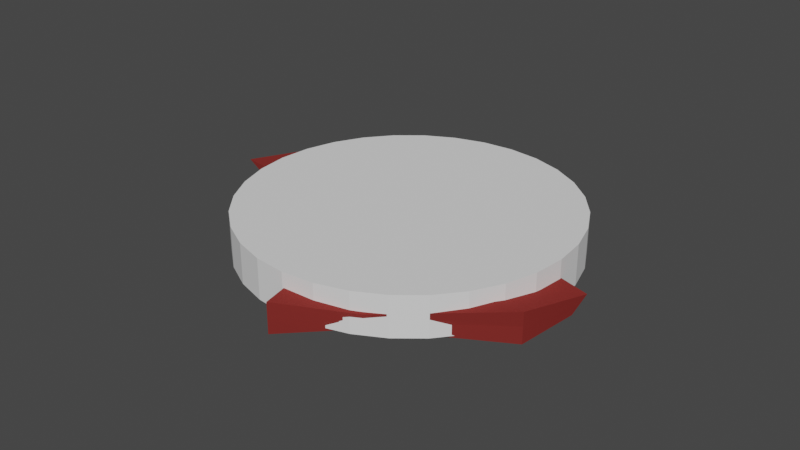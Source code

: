 # Source: steak.blend  (saved by Blender 2.92.15; exported with 4.5.12 LTS)
import bpy
from mathutils import Matrix  # noqa: F401  (used for matrix-valued properties, if any)

bpy.ops.wm.read_factory_settings(use_empty=True)
scene = bpy.context.scene
scene.name = 'Scene'

# ---- collections
col_collection = bpy.data.collections.new('Collection'); scene.collection.children.link(col_collection)

# ---- images (referenced by path relative to the original .blend; pixels are not part of the script)
import os
ASSET_DIR = os.environ.get("B2B_ASSET_DIR", "")  # directory of the original .blend (textures are referenced by path, not embedded)
HERE = os.path.dirname(os.path.abspath(__file__))  # packed textures are extracted next to this script under _unpacked/

def load_image(name, relpath, width, height, colorspace="sRGB"):
    """Load a texture the original file referenced (path relative to the .blend, or extracted next to this script)."""
    p = next((c for c in (os.path.join(HERE, relpath), os.path.join(ASSET_DIR, relpath)) if relpath and os.path.exists(c)), "")
    if p:
        img = bpy.data.images.load(p, check_existing=True)
        img.name = name
    else:  # same state as the original file: an image datablock whose file is absent (Cycles renders it pink)
        img = bpy.data.images.new(name, width, height)
        img.source = "FILE"
        img.filepath = "//" + (relpath or name)
    img.colorspace_settings.name = colorspace
    return img
img_map__214_002 = load_image('Map #214.002', 'I_PorkA_Nr_000.png', 1024, 1024, 'Non-Color')
img_map__217_002 = load_image('Map #217.002', 'I_PorkA_Sp_000.png', 1024, 1024, 'Non-Color')

# ---- materials (node trees are filled in below, after node groups)
mat_porka_002 = bpy.data.materials.new('PorkA.002')
mat_porka_002.use_transparent_shadow = False
mat_porka_002.diffuse_color = (0.5882, 0.5882, 0.5882, 1.0)
mat_porka_002.roughness = 0.8586
mat_porka_002.specular_intensity = 0.0
mat_porka_002.metallic = 1.0

# ---- material node trees
mat_porka_002.use_nodes = True; mat_porka_002.node_tree.nodes.clear()
_N = mat_porka_002.node_tree.nodes; _L = mat_porka_002.node_tree.links
n0 = _N.new('ShaderNodeBsdfPrincipled'); n0.name = 'Principled BSDF'; n0.location = (10, 300)
n0.distribution = 'GGX'
n0.subsurface_method = 'BURLEY'
n0.inputs[1].default_value = 1.0
n0.inputs[2].default_value = 0.8586
n0.inputs[3].default_value = 1.45
n0.inputs[27].default_value = (0.0, 0.0, 0.0, 1.0)
n1 = _N.new('ShaderNodeOutputMaterial'); n1.name = 'Material Output'; n1.location = (300, 300)
n2 = _N.new('ShaderNodeNormalMap'); n2.name = 'Normal Map'; n2.location = (-300, -300)
n2.label = 'Normal/Map'
n2.inputs[0].default_value = 0.3
n3 = _N.new('ShaderNodeTexImage'); n3.name = 'Image Texture.001'; n3.location = (-600, -900)
n3.image = img_map__214_002
n4 = _N.new('ShaderNodeTexImage'); n4.name = 'Image Texture.002'; n4.location = (-300, 300)
n4.image = img_map__217_002
n5 = _N.new('ShaderNodeRGB'); n5.name = 'RGB'; n5.location = (-300, 600)
n5.outputs[0].default_value = (0.5, 0.06513, 0.0568, 1.0)
_L.new(n0.outputs[0], n1.inputs[0])
_L.new(n2.outputs[0], n0.inputs[5])
_L.new(n3.outputs[0], n2.inputs[1])
_L.new(n4.outputs[0], n0.inputs[13])
_L.new(n5.outputs[0], n0.inputs[0])
n1.is_active_output = True

# ---- world
world_world = bpy.data.worlds.new('World'); scene.world = world_world
world_world.use_nodes = True; world_world.node_tree.nodes.clear()
_N = world_world.node_tree.nodes; _L = world_world.node_tree.links
n0 = _N.new('ShaderNodeOutputWorld'); n0.name = 'World Output'; n0.location = (300, 300)
n1 = _N.new('ShaderNodeBackground'); n1.name = 'Background'; n1.location = (10, 300)
n1.inputs[0].default_value = (0.05088, 0.05088, 0.05088, 1.0)
_L.new(n1.outputs[0], n0.inputs[0])
n0.is_active_output = True
world_world.color = (0.05088, 0.05088, 0.05088)
world_world.use_sun_shadow = False
world_world.sun_shadow_jitter_overblur = 0.0

# ---- meshes
me_mesh_005 = bpy.data.meshes.new('Mesh.005')
me_mesh_005.from_pydata([(0.7481, 2.774, -0.002631), (2.601, 3.312, -0.03145), (3.028, -2.025, 0.08705), (0.6456, -2.217, -0.02365), (1.944, -4.259, 1.84), (-0.5334, -3.167, 1.834), (-1.977, -10.81, 1.847), (2.531, -9.081, 1.85), (3.06, -4.764, 1.533), (2.575, -9.989, -0.005863), (3.426, -5.456, 0.3019), (-1.975, -10.82, -0.01068), (-4.225, -9.056, 1.84), (-4.942, -9.129, -0.01809), (-2.004, -2.498, 1.569), (-2.002, -2.501, 0.2346), (-2.159, 1.819, 1.822), (-2.704, 1.79, -0.03626), (-3.419, 6.079, 1.812), (-4.254, 8.389, 1.816), (-4.252, 8.386, -0.04179), (-3.417, 6.076, -0.04561), (-1.697, 8.712, 1.579), (-1.732, 9.632, 0.1799), (2.45, 10.45, 1.812), (2.453, 10.45, -0.04573), (4.026, 8.508, 1.49), (4.4, 8.522, 0.2897), (2.599, 3.316, 1.826), (3.471, -1.964, 1.838), (0.2096, 6.932, -0.04205), (0.87, 5.164, 1.82), (1.86, -0.8615, 1.735), (-0.3264, 0.608, 1.754), (3.26, -5.142, 0.8601), (3.225, -5.078, 0.975), (2.551, -9.493, 1.009), (2.555, -9.577, 0.8355), (-1.976, -10.82, 1.005), (-1.976, -10.82, 0.8315), (-4.548, -9.088, 0.9979), (-4.615, -9.095, 0.8245), (-2.004, -2.5, 0.9642), (-2.003, -2.5, 0.8397), (-2.405, 1.806, 0.9797), (-2.456, 1.803, 0.8062), (-4.253, 8.388, 0.9738), (-4.253, 8.387, 0.8004), (-3.418, 6.077, 0.7966), (-3.418, 6.078, 0.97), (-1.713, 9.129, 0.945), (-1.716, 9.215, 0.8144), (2.451, 10.45, 0.9698), (2.451, 10.45, 0.7964), (4.196, 8.515, 0.9456), (4.231, 8.516, 0.8336), (2.6, 3.314, 0.9841), (2.6, 3.314, 0.8107), (3.27, -1.992, 1.044), (3.229, -1.997, 0.8807)], [], [(0, 1, 2, 3), (4, 5, 6, 7), (34, 35, 36, 37), (36, 38, 39, 37), (40, 41, 39, 38), (40, 42, 43, 41), (45, 43, 42, 44), (47, 48, 49, 46), (50, 51, 47, 46), (50, 52, 53, 51), (54, 55, 53, 52), (57, 55, 54, 56), (56, 58, 59, 57), (59, 58, 35, 34), (44, 49, 48, 45), (17, 21, 30, 0), (6, 5, 14, 12), (30, 23, 25, 27), (15, 17, 0, 3), (13, 15, 3, 11), (10, 9, 3, 2), (1, 0, 30, 27), (28, 31, 32, 29), (33, 16, 14, 5), (33, 5, 4, 32), (4, 8, 29, 32), (31, 26, 24), (16, 31, 18), (33, 31, 16), (31, 28, 26), (22, 31, 24), (18, 22, 19), (8, 4, 7), (30, 21, 23), (9, 11, 3), (21, 20, 23), (32, 31, 33), (18, 31, 22), (35, 8, 7, 36), (37, 9, 10, 34), (36, 7, 6, 38), (39, 11, 9, 37), (41, 13, 11, 39), (38, 6, 12, 40), (12, 14, 42, 40), (15, 13, 41, 43), (45, 17, 15, 43), (14, 16, 44, 42), (20, 21, 48, 47), (18, 19, 46, 49), (51, 23, 20, 47), (46, 19, 22, 50), (50, 22, 24, 52), (53, 25, 23, 51), (55, 27, 25, 53), (52, 24, 26, 54), (1, 27, 55, 57), (26, 28, 56, 54), (28, 29, 58, 56), (2, 1, 57, 59), (58, 29, 8, 35), (34, 10, 2, 59), (44, 16, 18, 49), (48, 21, 17, 45)])
me_mesh_005.polygons.foreach_set('use_smooth', [True] * 64)
_k = set([(0, 1), (0, 3), (0, 17), (0, 30), (1, 2), (1, 27), (1, 57), (2, 3), (2, 10), (2, 59), (3, 9), (3, 11), (3, 15), (4, 5), (4, 7), (4, 8), (4, 32), (5, 6), (5, 14), (5, 33), (6, 7), (6, 12), (6, 38), (7, 8), (7, 36), (8, 29), (8, 35), (9, 10), (9, 11), (9, 37), (10, 34), (11, 13), (11, 39), (12, 14), (12, 40), (13, 15), (13, 41), (14, 16), (14, 42), (15, 17), (15, 43), (16, 18), (16, 31), (16, 33), (16, 44), (17, 21), (17, 45), (18, 19), (18, 22), (18, 31), (18, 49), (19, 22), (19, 46), (20, 21), (20, 23), (20, 47), (21, 23), (21, 30), (21, 48), (22, 24), (22, 31), (22, 50), (23, 25), (23, 30), (23, 51), (24, 26), (24, 31), (24, 52), (25, 27), (25, 53), (26, 28), (26, 31), (26, 54), (27, 30), (27, 55), (28, 29), (28, 31), (28, 56), (29, 32), (29, 58), (31, 32), (31, 33), (32, 33), (34, 35), (34, 37), (34, 59), (35, 36), (35, 58), (36, 37), (36, 38), (37, 39), (38, 39), (38, 40), (39, 41), (40, 41), (40, 42), (41, 43), (42, 43), (42, 44), (43, 45), (44, 45), (44, 49), (45, 48), (46, 47), (46, 50), (47, 51), (48, 49), (50, 52), (51, 53), (52, 53), (52, 54), (53, 55), (54, 55), (54, 56), (55, 57), (56, 57), (56, 58), (57, 59), (58, 59)])
me_mesh_005.attributes.new('sharp_edge', 'BOOLEAN', 'EDGE').data.foreach_set('value', [ (min(e.vertices), max(e.vertices)) in _k for e in me_mesh_005.edges])
_uv = me_mesh_005.uv_layers.new(name='UVChannel_1')
_uv.uv.foreach_set('vector', [0.7745, 0.377, 0.8994, 0.3725, 0.8967, 0.606, 0.7516, 0.598, 0.2828, 0.6518, 0.4177, 0.6094, 0.4063, 0.9182, 0.2358, 0.8434, 0.1604, 0.697, 0.1677, 0.6927, 0.2147, 0.8752, 0.2104, 0.8818, 0.2147, 0.8752, 0.3916, 0.9487, 0.3886, 0.9549, 0.2104, 0.8818, 0.5073, 0.8863, 0.5096, 0.8927, 0.3886, 0.9549, 0.3916, 0.9487, 0.5073, 0.8863, 0.5515, 0.5958, 0.5595, 0.5974, 0.5096, 0.8927, 0.5421, 0.397, 0.5595, 0.5974, 0.5515, 0.5958, 0.5317, 0.398, 0.5348, 0.07944, 0.538, 0.1957, 0.5306, 0.199, 0.5318, 0.08588, 0.4161, 0.07034, 0.4168, 0.0623, 0.5348, 0.07944, 0.5318, 0.08588, 0.4161, 0.07034, 0.2433, 0.05568, 0.2424, 0.05131, 0.4168, 0.0623, 0.1767, 0.1199, 0.1718, 0.119, 0.2424, 0.05131, 0.2433, 0.05568, 0.1432, 0.3383, 0.1718, 0.119, 0.1767, 0.1199, 0.1525, 0.3377, 0.1525, 0.3377, 0.1283, 0.5614, 0.1195, 0.5631, 0.1432, 0.3383, 0.1195, 0.5631, 0.1283, 0.5614, 0.1677, 0.6927, 0.1604, 0.697, 0.5317, 0.398, 0.5306, 0.199, 0.538, 0.1957, 0.5421, 0.397, 0.5927, 0.3922, 0.5741, 0.1797, 0.7322, 0.1894, 0.7745, 0.377, 0.4063, 0.9182, 0.4177, 0.6094, 0.5126, 0.5878, 0.496, 0.8551, 0.7322, 0.1894, 0.6768, 0.04362, 0.8586, 0.02825, 0.92, 0.1363, 0.5985, 0.6054, 0.5927, 0.3922, 0.7745, 0.377, 0.7516, 0.598, 0.5208, 0.9239, 0.5985, 0.6054, 0.7516, 0.598, 0.6651, 0.9584, 0.9596, 0.7483, 0.8469, 0.9088, 0.7516, 0.598, 0.8967, 0.606, 0.8994, 0.3725, 0.7745, 0.377, 0.7322, 0.1894, 0.92, 0.1363, 0.1981, 0.3347, 0.3195, 0.2787, 0.2661, 0.5162, 0.171, 0.5529, 0.3835, 0.4586, 0.4811, 0.4028, 0.5126, 0.5878, 0.4177, 0.6094, 0.3835, 0.4586, 0.4177, 0.6094, 0.2828, 0.6518, 0.2661, 0.5162, 0.2828, 0.6518, 0.2031, 0.6718, 0.171, 0.5529, 0.2661, 0.5162, 0.3195, 0.2787, 0.2006, 0.1245, 0.2477, 0.07688, 0.4811, 0.4028, 0.3195, 0.2787, 0.4944, 0.215, 0.3835, 0.4586, 0.3195, 0.2787, 0.4811, 0.4028, 0.3195, 0.2787, 0.1981, 0.3347, 0.2006, 0.1245, 0.4125, 0.1094, 0.3195, 0.2787, 0.2477, 0.07688, 0.4944, 0.215, 0.4125, 0.1094, 0.5169, 0.1172, 0.2031, 0.6718, 0.2828, 0.6518, 0.2358, 0.8434, 0.7322, 0.1894, 0.5741, 0.1797, 0.6768, 0.04362, 0.8469, 0.9088, 0.6651, 0.9584, 0.7516, 0.598, 0.5741, 0.1797, 0.5497, 0.04815, 0.6768, 0.04362, 0.2661, 0.5162, 0.3195, 0.2787, 0.3835, 0.4586, 0.4944, 0.215, 0.3195, 0.2787, 0.4125, 0.1094, 0.1677, 0.6927, 0.2031, 0.6718, 0.2358, 0.8434, 0.2147, 0.8752, 0.2104, 0.8818, 0.1893, 0.9136, 0.125, 0.7179, 0.1604, 0.697, 0.2147, 0.8752, 0.2358, 0.8434, 0.4063, 0.9182, 0.3916, 0.9487, 0.3886, 0.9549, 0.3738, 0.9854, 0.1893, 0.9136, 0.2104, 0.8818, 0.5096, 0.8927, 0.5208, 0.9239, 0.3738, 0.9854, 0.3886, 0.9549, 0.3916, 0.9487, 0.4063, 0.9182, 0.496, 0.8551, 0.5073, 0.8863, 0.496, 0.8551, 0.5126, 0.5878, 0.5515, 0.5958, 0.5073, 0.8863, 0.5985, 0.6054, 0.5208, 0.9239, 0.5096, 0.8927, 0.5595, 0.5974, 0.5421, 0.397, 0.5927, 0.3922, 0.5985, 0.6054, 0.5595, 0.5974, 0.5126, 0.5878, 0.4811, 0.4028, 0.5317, 0.398, 0.5515, 0.5958, 0.5497, 0.04815, 0.5741, 0.1797, 0.538, 0.1957, 0.5348, 0.07944, 0.4944, 0.215, 0.5169, 0.1172, 0.5318, 0.08588, 0.5306, 0.199, 0.4168, 0.0623, 0.4205, 0.02326, 0.5497, 0.04815, 0.5348, 0.07944, 0.5318, 0.08588, 0.5169, 0.1172, 0.4125, 0.1094, 0.4161, 0.07034, 0.4161, 0.07034, 0.4125, 0.1094, 0.2477, 0.07688, 0.2433, 0.05568, 0.2424, 0.05131, 0.238, 0.03011, 0.4205, 0.02326, 0.4168, 0.0623, 0.1718, 0.119, 0.1478, 0.1144, 0.238, 0.03011, 0.2424, 0.05131, 0.2433, 0.05568, 0.2477, 0.07688, 0.2006, 0.1245, 0.1767, 0.1199, 0.09757, 0.3413, 0.1478, 0.1144, 0.1718, 0.119, 0.1432, 0.3383, 0.2006, 0.1245, 0.1981, 0.3347, 0.1525, 0.3377, 0.1767, 0.1199, 0.1981, 0.3347, 0.171, 0.5529, 0.1283, 0.5614, 0.1525, 0.3377, 0.07675, 0.5715, 0.09757, 0.3413, 0.1432, 0.3383, 0.1195, 0.5631, 0.1283, 0.5614, 0.171, 0.5529, 0.2031, 0.6718, 0.1677, 0.6927, 0.1604, 0.697, 0.125, 0.7179, 0.07675, 0.5715, 0.1195, 0.5631, 0.5317, 0.398, 0.4811, 0.4028, 0.4944, 0.215, 0.5306, 0.199, 0.538, 0.1957, 0.5741, 0.1797, 0.5927, 0.3922, 0.5421, 0.397])
me_mesh_005.materials.append(mat_porka_002)
me_mesh_005.use_remesh_fix_poles = True
me_mesh_005.use_remesh_preserve_attributes = False
me_mesh_005.use_mirror_vertex_groups = False
me_mesh_005.update()
me_mesh_005.normals_split_custom_set([tuple(v) for v in zip(*[iter([0.02084, -0.008781, -0.9997, 0.02084, -0.008781, -0.9997, 0.02084, -0.008781, -0.9997, 0.02084, -0.008781, -0.9997, -0.001425, 0.001941, 1.0, -0.001425, 0.001941, 1.0, -0.001425, 0.001941, 1.0, -0.001425, 0.001941, 1.0, 0.9669, -0.1504, 0.2064, 0.9669, -0.1504, 0.2064, 0.9669, -0.1504, 0.2064, 0.9669, -0.1504, 0.2064, 0.2645, -0.9358, 0.2329, 0.2645, -0.9358, 0.2329, 0.2645, -0.9358, 0.2329, 0.2645, -0.9358, 0.2329, -0.548, -0.8275, 0.1226, -0.548, -0.8275, 0.1226, -0.548, -0.8275, 0.1226, -0.548, -0.8275, 0.1226, -0.9131, 0.3574, 0.196, -0.9131, 0.3574, 0.196, -0.9131, 0.3574, 0.196, -0.9131, 0.3574, 0.196, -0.981, -0.09708, 0.1678, -0.981, -0.09708, 0.1678, -0.981, -0.09708, 0.1678, -0.981, -0.09708, 0.1678, -0.9404, -0.34, -0.0006768, -0.9404, -0.34, -0.0006768, -0.9404, -0.34, -0.0006781, -0.9404, -0.34, -0.0006782, -0.2839, 0.9223, 0.2622, -0.2839, 0.9223, 0.2622, -0.2843, 0.9222, 0.2622, -0.2843, 0.9222, 0.2622, -0.2839, 0.9223, 0.2622, -0.2835, 0.9224, 0.2623, -0.2835, 0.9224, 0.2623, -0.2839, 0.9223, 0.2622, 0.7363, 0.6702, 0.09291, 0.7363, 0.6702, 0.09291, 0.7363, 0.6702, 0.09291, 0.7363, 0.6702, 0.09291, 0.9487, -0.2941, 0.1157, 0.9487, -0.2941, 0.1157, 0.9487, -0.2941, 0.1157, 0.9487, -0.2941, 0.1157, 0.9853, 0.1191, -0.1225, 0.9853, 0.1191, -0.1225, 0.9853, 0.1191, -0.1225, 0.9853, 0.1191, -0.1225, 0.9997, -0.001938, -0.02548, 0.9997, -0.001938, -0.02548, 0.9997, -0.001938, -0.02548, 0.9997, -0.001938, -0.02548, -0.9644, -0.2224, 0.1427, -0.9644, -0.2224, 0.1427, -0.9644, -0.2224, 0.1427, -0.9644, -0.2224, 0.1427, 0.006506, -0.004812, -1.0, 0.006506, -0.004812, -1.0, 0.006506, -0.004812, -1.0, 0.006506, -0.004812, -1.0, -0.05122, 0.03317, 0.9981, -0.05122, 0.03317, 0.9981, -0.05122, 0.03317, 0.9981, -0.05122, 0.03317, 0.9981, 0.01588, -0.01117, -0.9998, 0.01588, -0.01117, -0.9998, 0.01588, -0.01117, -0.9998, 0.01588, -0.01117, -0.9998, -0.03078, -0.02888, -0.9991, -0.03078, -0.02888, -0.9991, -0.03078, -0.02888, -0.9991, -0.03078, -0.02888, -0.9991, -0.03728, 0.02933, -0.9989, -0.03728, 0.02933, -0.9989, -0.03728, 0.02933, -0.9989, -0.03728, 0.02933, -0.9989, 0.1217, 0.004668, -0.9926, 0.1217, 0.004668, -0.9926, 0.1217, 0.004668, -0.9926, 0.1217, 0.004668, -0.9926, 0.04146, 0.02447, -0.9988, 0.04146, 0.02447, -0.9988, 0.04146, 0.02447, -0.9988, 0.04146, 0.02447, -0.9988, -0.04497, -0.01393, 0.9989, -0.04497, -0.01393, 0.9989, -0.04497, -0.01393, 0.9989, -0.04497, -0.01393, 0.9989, -0.07115, -0.02079, 0.9972, -0.07115, -0.02079, 0.9972, -0.07115, -0.02079, 0.9972, -0.07115, -0.02079, 0.9972, 0.0169, 0.02557, 0.9995, 0.0169, 0.02557, 0.9995, 0.0169, 0.02557, 0.9995, 0.0169, 0.02557, 0.9995, 0.05394, -0.03496, 0.9979, 0.05394, -0.03496, 0.9979, 0.05394, -0.03496, 0.9979, 0.05394, -0.03496, 0.9979, 0.1491, -0.04302, 0.9879, 0.1491, -0.04302, 0.9879, 0.1491, -0.04302, 0.9879, -0.001446, 0.001939, 1.0, -0.001446, 0.001939, 1.0, -0.001446, 0.001939, 1.0, 0.0236, -0.02074, 0.9995, 0.0236, -0.02074, 0.9995, 0.0236, -0.02074, 0.9995, 0.0507, 0.05076, 0.9974, 0.0507, 0.05076, 0.9974, 0.0507, 0.05076, 0.9974, -0.06471, 0.02086, 0.9977, -0.06471, 0.02086, 0.9977, -0.06471, 0.02086, 0.9977, 0.08826, 0.03027, 0.9956, 0.08826, 0.03027, 0.9956, 0.08826, 0.03027, 0.9956, 0.28, 0.03609, 0.9593, 0.28, 0.03609, 0.9593, 0.28, 0.03609, 0.9593, -0.01572, 0.0707, -0.9974, -0.01572, 0.0707, -0.9974, -0.01572, 0.0707, -0.9974, 0.001412, -0.001937, -1.0, 0.001412, -0.001937, -1.0, 0.001412, -0.001937, -1.0, 0.07372, 0.0283, -0.9969, 0.07372, 0.0283, -0.9969, 0.07372, 0.0283, -0.9969, -0.0009141, -0.01431, 0.9999, -0.0009141, -0.01431, 0.9999, -0.0009141, -0.01431, 0.9999, 0.01487, 0.07837, 0.9968, 0.01487, 0.07837, 0.9968, 0.01487, 0.07837, 0.9968, 0.9727, -0.1262, 0.1947, 0.9727, -0.1262, 0.1947, 0.9727, -0.1262, 0.1947, 0.9727, -0.1262, 0.1947, 0.9602, -0.1745, 0.2179, 0.9602, -0.1745, 0.2179, 0.9602, -0.1745, 0.2179, 0.9602, -0.1745, 0.2179, 0.3116, -0.9219, 0.2302, 0.3116, -0.9219, 0.2302, 0.3116, -0.9219, 0.2302, 0.3116, -0.9219, 0.2302, 0.2156, -0.9477, 0.2352, 0.2156, -0.9477, 0.2352, 0.2156, -0.9477, 0.2352, 0.2156, -0.9477, 0.2352, -0.5162, -0.8483, 0.1178, -0.5162, -0.8483, 0.1178, -0.5162, -0.8483, 0.1178, -0.5162, -0.8483, 0.1178, -0.5816, -0.8034, 0.1277, -0.5816, -0.8034, 0.1277, -0.5816, -0.8034, 0.1277, -0.5816, -0.8034, 0.1277, -0.9202, 0.3381, 0.1973, -0.9202, 0.3381, 0.1973, -0.9202, 0.3381, 0.1973, -0.9202, 0.3381, 0.1973, -0.9058, 0.3763, 0.1947, -0.9058, 0.3763, 0.1947, -0.9058, 0.3763, 0.1947, -0.9058, 0.3763, 0.1947, -0.9778, -0.1254, 0.1677, -0.9778, -0.1254, 0.1677, -0.9778, -0.1254, 0.1677, -0.9778, -0.1254, 0.1677, -0.9834, -0.06866, 0.1678, -0.9834, -0.06866, 0.1678, -0.9834, -0.06866, 0.1678, -0.9834, -0.06866, 0.1678, -0.9404, -0.34, -0.0006795, -0.9404, -0.34, -0.0006795, -0.9404, -0.34, -0.0006768, -0.9404, -0.34, -0.0006768, -0.9404, -0.34, -0.0006823, -0.9404, -0.34, -0.0006823, -0.9404, -0.34, -0.0006782, -0.9404, -0.34, -0.0006781, -0.3772, 0.8906, 0.2542, -0.3772, 0.8906, 0.2542, -0.3772, 0.8906, 0.2542, -0.3772, 0.8906, 0.2542, -0.1836, 0.9458, 0.2679, -0.1836, 0.9458, 0.2679, -0.1836, 0.9458, 0.2679, -0.1836, 0.9458, 0.2679, -0.3412, 0.904, 0.2577, -0.3412, 0.904, 0.2577, -0.3412, 0.904, 0.2577, -0.3412, 0.904, 0.2577, -0.2229, 0.9378, 0.266, -0.2229, 0.9378, 0.266, -0.2229, 0.9378, 0.266, -0.2229, 0.9378, 0.266, 0.7124, 0.6959, 0.08997, 0.7124, 0.6959, 0.08997, 0.7124, 0.6959, 0.08997, 0.7124, 0.6959, 0.08997, 0.7607, 0.642, 0.0959, 0.7607, 0.642, 0.0959, 0.7607, 0.642, 0.0959, 0.7607, 0.642, 0.0959, 0.9424, -0.3142, 0.1148, 0.9424, -0.3142, 0.1148, 0.9424, -0.3142, 0.1148, 0.9424, -0.3142, 0.1148, 0.9548, -0.2736, 0.1167, 0.9548, -0.2736, 0.1167, 0.9548, -0.2736, 0.1167, 0.9548, -0.2736, 0.1167, 0.9822, 0.1423, -0.1223, 0.9822, 0.1423, -0.1223, 0.9822, 0.1423, -0.1223, 0.9822, 0.1423, -0.1223, 0.9878, 0.09576, -0.1226, 0.9878, 0.09576, -0.1226, 0.9878, 0.09576, -0.1226, 0.9878, 0.09576, -0.1226, 0.997, -0.07681, -0.006411, 0.997, -0.07681, -0.006411, 0.997, -0.07681, -0.006411, 0.997, -0.07681, -0.006411, 0.9971, 0.06373, -0.04211, 0.9971, 0.06373, -0.04211, 0.9971, 0.06373, -0.04211, 0.9971, 0.06373, -0.04211, -0.9566, -0.2545, 0.1417, -0.9566, -0.2545, 0.1417, -0.9566, -0.2545, 0.1417, -0.9566, -0.2545, 0.1417, -0.9713, -0.1897, 0.1436, -0.9713, -0.1897, 0.1436, -0.9713, -0.1897, 0.1436, -0.9713, -0.1897, 0.1436])] * 3)])
me_cylinder = bpy.data.meshes.new('Cylinder')
me_cylinder.from_pydata([(0.0, 1.0, -1.0), (0.0, 1.0, 1.0), (0.1951, 0.9808, -1.0), (0.1951, 0.9808, 1.0), (0.3827, 0.9239, -1.0), (0.3827, 0.9239, 1.0), (0.5556, 0.8315, -1.0), (0.5556, 0.8315, 1.0), (0.7071, 0.7071, -1.0), (0.7071, 0.7071, 1.0), (0.8315, 0.5556, -1.0), (0.8315, 0.5556, 1.0), (0.9239, 0.3827, -1.0), (0.9239, 0.3827, 1.0), (0.9808, 0.1951, -1.0), (0.9808, 0.1951, 1.0), (1.0, 7.55e-08, -1.0), (1.0, 7.55e-08, 1.0), (0.9808, -0.1951, -1.0), (0.9808, -0.1951, 1.0), (0.9239, -0.3827, -1.0), (0.9239, -0.3827, 1.0), (0.8315, -0.5556, -1.0), (0.8315, -0.5556, 1.0), (0.7071, -0.7071, -1.0), (0.7071, -0.7071, 1.0), (0.5556, -0.8315, -1.0), (0.5556, -0.8315, 1.0), (0.3827, -0.9239, -1.0), (0.3827, -0.9239, 1.0), (0.1951, -0.9808, -1.0), (0.1951, -0.9808, 1.0), (-3.258e-07, -1.0, -1.0), (-3.258e-07, -1.0, 1.0), (-0.1951, -0.9808, -1.0), (-0.1951, -0.9808, 1.0), (-0.3827, -0.9239, -1.0), (-0.3827, -0.9239, 1.0), (-0.5556, -0.8315, -1.0), (-0.5556, -0.8315, 1.0), (-0.7071, -0.7071, -1.0), (-0.7071, -0.7071, 1.0), (-0.8315, -0.5556, -1.0), (-0.8315, -0.5556, 1.0), (-0.9239, -0.3827, -1.0), (-0.9239, -0.3827, 1.0), (-0.9808, -0.1951, -1.0), (-0.9808, -0.1951, 1.0), (-1.0, 9.656e-07, -1.0), (-1.0, 9.656e-07, 1.0), (-0.9808, 0.1951, -1.0), (-0.9808, 0.1951, 1.0), (-0.9239, 0.3827, -1.0), (-0.9239, 0.3827, 1.0), (-0.8315, 0.5556, -1.0), (-0.8315, 0.5556, 1.0), (-0.7071, 0.7071, -1.0), (-0.7071, 0.7071, 1.0), (-0.5556, 0.8315, -1.0), (-0.5556, 0.8315, 1.0), (-0.3827, 0.9239, -1.0), (-0.3827, 0.9239, 1.0), (-0.1951, 0.9808, -1.0), (-0.1951, 0.9808, 1.0)], [], [(0, 1, 3, 2), (2, 3, 5, 4), (4, 5, 7, 6), (6, 7, 9, 8), (8, 9, 11, 10), (10, 11, 13, 12), (12, 13, 15, 14), (14, 15, 17, 16), (16, 17, 19, 18), (18, 19, 21, 20), (20, 21, 23, 22), (22, 23, 25, 24), (24, 25, 27, 26), (26, 27, 29, 28), (28, 29, 31, 30), (30, 31, 33, 32), (32, 33, 35, 34), (34, 35, 37, 36), (36, 37, 39, 38), (38, 39, 41, 40), (40, 41, 43, 42), (42, 43, 45, 44), (44, 45, 47, 46), (46, 47, 49, 48), (48, 49, 51, 50), (50, 51, 53, 52), (52, 53, 55, 54), (54, 55, 57, 56), (56, 57, 59, 58), (58, 59, 61, 60), (3, 1, 63, 61, 59, 57, 55, 53, 51, 49, 47, 45, 43, 41, 39, 37, 35, 33, 31, 29, 27, 25, 23, 21, 19, 17, 15, 13, 11, 9, 7, 5), (60, 61, 63, 62), (62, 63, 1, 0), (0, 2, 4, 6, 8, 10, 12, 14, 16, 18, 20, 22, 24, 26, 28, 30, 32, 34, 36, 38, 40, 42, 44, 46, 48, 50, 52, 54, 56, 58, 60, 62)])
_uv = me_cylinder.uv_layers.new(name='UVMap')
_uv.uv.foreach_set('vector', [1.0, 0.5, 1.0, 1.0, 0.9688, 1.0, 0.9688, 0.5, 0.9688, 0.5, 0.9688, 1.0, 0.9375, 1.0, 0.9375, 0.5, 0.9375, 0.5, 0.9375, 1.0, 0.9062, 1.0, 0.9062, 0.5, 0.9062, 0.5, 0.9062, 1.0, 0.875, 1.0, 0.875, 0.5, 0.875, 0.5, 0.875, 1.0, 0.8438, 1.0, 0.8438, 0.5, 0.8438, 0.5, 0.8438, 1.0, 0.8125, 1.0, 0.8125, 0.5, 0.8125, 0.5, 0.8125, 1.0, 0.7812, 1.0, 0.7812, 0.5, 0.7812, 0.5, 0.7812, 1.0, 0.75, 1.0, 0.75, 0.5, 0.75, 0.5, 0.75, 1.0, 0.7188, 1.0, 0.7188, 0.5, 0.7188, 0.5, 0.7188, 1.0, 0.6875, 1.0, 0.6875, 0.5, 0.6875, 0.5, 0.6875, 1.0, 0.6562, 1.0, 0.6562, 0.5, 0.6562, 0.5, 0.6562, 1.0, 0.625, 1.0, 0.625, 0.5, 0.625, 0.5, 0.625, 1.0, 0.5938, 1.0, 0.5938, 0.5, 0.5938, 0.5, 0.5938, 1.0, 0.5625, 1.0, 0.5625, 0.5, 0.5625, 0.5, 0.5625, 1.0, 0.5312, 1.0, 0.5312, 0.5, 0.5312, 0.5, 0.5312, 1.0, 0.5, 1.0, 0.5, 0.5, 0.5, 0.5, 0.5, 1.0, 0.4688, 1.0, 0.4688, 0.5, 0.4688, 0.5, 0.4688, 1.0, 0.4375, 1.0, 0.4375, 0.5, 0.4375, 0.5, 0.4375, 1.0, 0.4062, 1.0, 0.4062, 0.5, 0.4062, 0.5, 0.4062, 1.0, 0.375, 1.0, 0.375, 0.5, 0.375, 0.5, 0.375, 1.0, 0.3438, 1.0, 0.3438, 0.5, 0.3438, 0.5, 0.3438, 1.0, 0.3125, 1.0, 0.3125, 0.5, 0.3125, 0.5, 0.3125, 1.0, 0.2812, 1.0, 0.2812, 0.5, 0.2812, 0.5, 0.2812, 1.0, 0.25, 1.0, 0.25, 0.5, 0.25, 0.5, 0.25, 1.0, 0.2188, 1.0, 0.2188, 0.5, 0.2188, 0.5, 0.2188, 1.0, 0.1875, 1.0, 0.1875, 0.5, 0.1875, 0.5, 0.1875, 1.0, 0.1562, 1.0, 0.1562, 0.5, 0.1562, 0.5, 0.1562, 1.0, 0.125, 1.0, 0.125, 0.5, 0.125, 0.5, 0.125, 1.0, 0.09375, 1.0, 0.09375, 0.5, 0.09375, 0.5, 0.09375, 1.0, 0.0625, 1.0, 0.0625, 0.5, 0.2968, 0.4854, 0.25, 0.49, 0.2032, 0.4854, 0.1582, 0.4717, 0.1167, 0.4496, 0.08029, 0.4197, 0.05045, 0.3833, 0.02827, 0.3418, 0.01461, 0.2968, 0.01, 0.25, 0.01461, 0.2032, 0.02827, 0.1582, 0.05045, 0.1167, 0.08029, 0.08029, 0.1167, 0.05045, 0.1582, 0.02827, 0.2032, 0.01461, 0.25, 0.01, 0.2968, 0.01461, 0.3418, 0.02827, 0.3833, 0.05045, 0.4197, 0.08029, 0.4496, 0.1167, 0.4717, 0.1582, 0.4854, 0.2032, 0.49, 0.25, 0.4854, 0.2968, 0.4717, 0.3418, 0.4496, 0.3833, 0.4197, 0.4197, 0.3833, 0.4496, 0.3418, 0.4717, 0.0625, 0.5, 0.0625, 1.0, 0.03125, 1.0, 0.03125, 0.5, 0.03125, 0.5, 0.03125, 1.0, 0.0, 1.0, 0.0, 0.5, 0.75, 0.49, 0.7968, 0.4854, 0.8418, 0.4717, 0.8833, 0.4496, 0.9197, 0.4197, 0.9496, 0.3833, 0.9717, 0.3418, 0.9854, 0.2968, 0.99, 0.25, 0.9854, 0.2032, 0.9717, 0.1582, 0.9496, 0.1167, 0.9197, 0.08029, 0.8833, 0.05045, 0.8418, 0.02827, 0.7968, 0.01461, 0.75, 0.01, 0.7032, 0.01461, 0.6582, 0.02827, 0.6167, 0.05045, 0.5803, 0.08029, 0.5504, 0.1167, 0.5283, 0.1582, 0.5146, 0.2032, 0.51, 0.25, 0.5146, 0.2968, 0.5283, 0.3418, 0.5504, 0.3833, 0.5803, 0.4197, 0.6167, 0.4496, 0.6582, 0.4717, 0.7032, 0.4854])
me_cylinder.use_remesh_fix_poles = True
me_cylinder.use_remesh_preserve_attributes = False
me_cylinder.use_mirror_vertex_groups = False
me_cylinder.update()

# ---- objects
ob_porkaobj = bpy.data.objects.new('PorkAObj', me_mesh_005)
ob_group001 = bpy.data.objects.new('Group001', None)
ob_cylinder = bpy.data.objects.new('Cylinder', me_cylinder)

# ---- transforms, parenting, visibility, modifiers, constraints
ob_porkaobj.parent = ob_group001
ob_porkaobj.location = (0.0, 0.6, 0.0)
ob_porkaobj.rotation_euler = (1.571, 0.7854, 0.0)
ob_porkaobj.scale = (0.6, 0.3258, 0.3258)
ob_porkaobj.color = (0.8, 0.8, 0.8, 1.0)
ob_porkaobj.lineart.crease_threshold = 0.0
ob_group001.location = (0.0, 0.0, 0.0)
ob_group001.rotation_euler = (1.571, 0.0, 0.0)
ob_group001.scale = (0.2, 0.2, 0.2)
ob_group001.color = (0.8, 0.8, 0.8, 1.0)
ob_group001.lineart.crease_threshold = 0.0
ob_cylinder.location = (0.0, 0.0, 0.1015)
ob_cylinder.scale = (0.65, 0.65, 0.08)
ob_cylinder.lineart.crease_threshold = 0.0

# ---- collection membership
col_collection.objects.link(ob_porkaobj)
col_collection.objects.link(ob_group001)
col_collection.objects.link(ob_cylinder)

# ---- scene / render settings (as saved in the file)
scene.frame_start = 1; scene.frame_end = 250; scene.frame_set(1)
scene.render.engine = 'BLENDER_EEVEE_NEXT'
scene.render.fps = 30
scene.cycles.use_denoising = False
scene.cycles.samples = 128
scene.cycles.sampling_pattern = 'TABULATED_SOBOL'
scene.cycles.use_adaptive_sampling = False
scene.cycles.use_light_tree = False
scene.view_settings.view_transform = 'Filmic'
bpy.context.view_layer.update()

# ---- added for rendering (the .blend has no active camera and no usable light): camera, sun
cam_auto = bpy.data.cameras.new('AutoCamera')
cam_auto.lens = 50.0
cam_auto.sensor_width = 36.0
cam_auto.clip_end = 1000.0
ob_auto_camera = bpy.data.objects.new('AutoCamera', cam_auto)
scene.collection.objects.link(ob_auto_camera)
ob_auto_camera.location = (2.29428, -2.80543, 1.95103)
ob_auto_camera.rotation_euler = (1.09748, -7.21219e-08, 0.694738)
scene.camera = ob_auto_camera
light_auto_sun = bpy.data.lights.new('AutoSun', 'SUN')
light_auto_sun.energy = 3.0
light_auto_sun.angle = 0.0523599
ob_auto_sun = bpy.data.objects.new('AutoSun', light_auto_sun)
scene.collection.objects.link(ob_auto_sun)
ob_auto_sun.rotation_euler = (0.872665, 0.174533, 0.523599)
bpy.context.view_layer.update()
